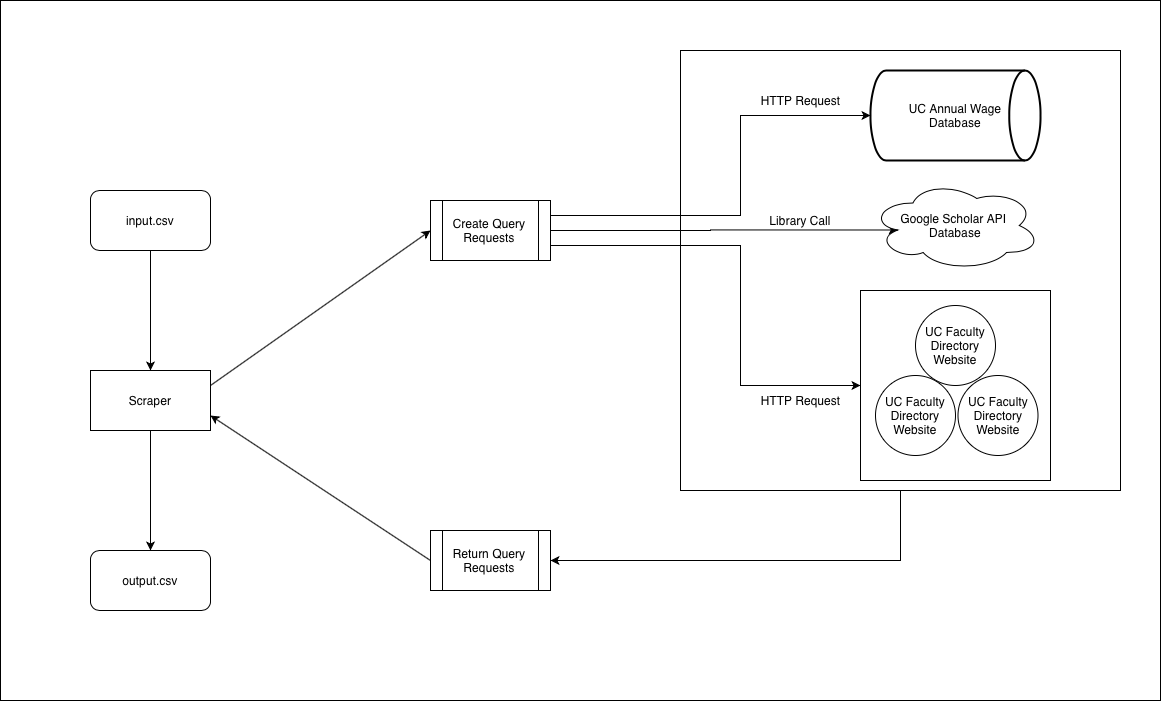

The diagram above was exported from draw.io. Its source (the exported page's mxGraphModel, read from the mxfile embedded in the PNG):
<mxGraphModel dx="2201" dy="913" grid="1" gridSize="10" guides="1" tooltips="1" connect="1" arrows="1" fold="1" page="1" pageScale="1" pageWidth="850" pageHeight="1100" math="0" shadow="0">
  <root>
    <mxCell id="0" />
    <mxCell id="1" parent="0" />
    <mxCell id="OPRmvrY2XSBcFyz_LM77-53" value="" style="rounded=0;whiteSpace=wrap;html=1;" vertex="1" parent="1">
      <mxGeometry x="-150" y="210" width="1160" height="700" as="geometry" />
    </mxCell>
    <mxCell id="OPRmvrY2XSBcFyz_LM77-52" style="edgeStyle=orthogonalEdgeStyle;rounded=0;orthogonalLoop=1;jettySize=auto;html=1;entryX=1;entryY=0.5;entryDx=0;entryDy=0;" edge="1" parent="1" source="OPRmvrY2XSBcFyz_LM77-46" target="OPRmvrY2XSBcFyz_LM77-16">
      <mxGeometry relative="1" as="geometry">
        <mxPoint x="750" y="870" as="targetPoint" />
        <Array as="points">
          <mxPoint x="750" y="770" />
        </Array>
      </mxGeometry>
    </mxCell>
    <mxCell id="OPRmvrY2XSBcFyz_LM77-46" value="" style="whiteSpace=wrap;html=1;aspect=fixed;" vertex="1" parent="1">
      <mxGeometry x="530" y="260" width="440" height="440" as="geometry" />
    </mxCell>
    <mxCell id="OPRmvrY2XSBcFyz_LM77-41" value="" style="whiteSpace=wrap;html=1;aspect=fixed;" vertex="1" parent="1">
      <mxGeometry x="710" y="500" width="190" height="190" as="geometry" />
    </mxCell>
    <mxCell id="OPRmvrY2XSBcFyz_LM77-10" style="edgeStyle=orthogonalEdgeStyle;rounded=0;orthogonalLoop=1;jettySize=auto;html=1;exitX=0.5;exitY=1;exitDx=0;exitDy=0;entryX=0.5;entryY=0;entryDx=0;entryDy=0;" edge="1" parent="1" source="OPRmvrY2XSBcFyz_LM77-2" target="OPRmvrY2XSBcFyz_LM77-9">
      <mxGeometry relative="1" as="geometry" />
    </mxCell>
    <mxCell id="OPRmvrY2XSBcFyz_LM77-2" value="input.csv" style="rounded=1;whiteSpace=wrap;html=1;" vertex="1" parent="1">
      <mxGeometry x="-60" y="400" width="120" height="60" as="geometry" />
    </mxCell>
    <mxCell id="OPRmvrY2XSBcFyz_LM77-3" value="output.csv" style="rounded=1;whiteSpace=wrap;html=1;" vertex="1" parent="1">
      <mxGeometry x="-60" y="760" width="120" height="60" as="geometry" />
    </mxCell>
    <mxCell id="OPRmvrY2XSBcFyz_LM77-11" style="edgeStyle=orthogonalEdgeStyle;rounded=0;orthogonalLoop=1;jettySize=auto;html=1;exitX=0.5;exitY=1;exitDx=0;exitDy=0;entryX=0.5;entryY=0;entryDx=0;entryDy=0;" edge="1" parent="1" source="OPRmvrY2XSBcFyz_LM77-9" target="OPRmvrY2XSBcFyz_LM77-3">
      <mxGeometry relative="1" as="geometry" />
    </mxCell>
    <mxCell id="OPRmvrY2XSBcFyz_LM77-9" value="Scraper" style="rounded=0;whiteSpace=wrap;html=1;" vertex="1" parent="1">
      <mxGeometry x="-60" y="580" width="120" height="60" as="geometry" />
    </mxCell>
    <mxCell id="OPRmvrY2XSBcFyz_LM77-13" value="" style="endArrow=classic;html=1;exitX=1;exitY=0.25;exitDx=0;exitDy=0;entryX=0;entryY=0.5;entryDx=0;entryDy=0;" edge="1" parent="1" source="OPRmvrY2XSBcFyz_LM77-9" target="OPRmvrY2XSBcFyz_LM77-15">
      <mxGeometry width="50" height="50" relative="1" as="geometry">
        <mxPoint x="280" y="600" as="sourcePoint" />
        <mxPoint x="330" y="450" as="targetPoint" />
      </mxGeometry>
    </mxCell>
    <mxCell id="OPRmvrY2XSBcFyz_LM77-33" style="edgeStyle=orthogonalEdgeStyle;rounded=0;orthogonalLoop=1;jettySize=auto;html=1;exitX=1;exitY=0.5;exitDx=0;exitDy=0;entryX=0.16;entryY=0.55;entryDx=0;entryDy=0;entryPerimeter=0;" edge="1" parent="1" source="OPRmvrY2XSBcFyz_LM77-15" target="OPRmvrY2XSBcFyz_LM77-31">
      <mxGeometry relative="1" as="geometry" />
    </mxCell>
    <mxCell id="OPRmvrY2XSBcFyz_LM77-49" style="edgeStyle=orthogonalEdgeStyle;rounded=0;orthogonalLoop=1;jettySize=auto;html=1;exitX=1;exitY=0.25;exitDx=0;exitDy=0;entryX=0;entryY=0.5;entryDx=0;entryDy=0;entryPerimeter=0;" edge="1" parent="1" source="OPRmvrY2XSBcFyz_LM77-15" target="OPRmvrY2XSBcFyz_LM77-29">
      <mxGeometry relative="1" as="geometry">
        <Array as="points">
          <mxPoint x="590" y="425" />
          <mxPoint x="590" y="325" />
        </Array>
      </mxGeometry>
    </mxCell>
    <mxCell id="OPRmvrY2XSBcFyz_LM77-50" style="edgeStyle=orthogonalEdgeStyle;rounded=0;orthogonalLoop=1;jettySize=auto;html=1;exitX=1;exitY=0.75;exitDx=0;exitDy=0;entryX=0;entryY=0.5;entryDx=0;entryDy=0;" edge="1" parent="1" source="OPRmvrY2XSBcFyz_LM77-15" target="OPRmvrY2XSBcFyz_LM77-41">
      <mxGeometry relative="1" as="geometry">
        <Array as="points">
          <mxPoint x="590" y="455" />
          <mxPoint x="590" y="595" />
        </Array>
      </mxGeometry>
    </mxCell>
    <mxCell id="OPRmvrY2XSBcFyz_LM77-15" value="Create Query&lt;br&gt;Requests" style="shape=process;whiteSpace=wrap;html=1;backgroundOutline=1;" vertex="1" parent="1">
      <mxGeometry x="280" y="410" width="120" height="60" as="geometry" />
    </mxCell>
    <mxCell id="OPRmvrY2XSBcFyz_LM77-16" value="Return Query&lt;br&gt;Requests" style="shape=process;whiteSpace=wrap;html=1;backgroundOutline=1;" vertex="1" parent="1">
      <mxGeometry x="280" y="740" width="120" height="60" as="geometry" />
    </mxCell>
    <mxCell id="OPRmvrY2XSBcFyz_LM77-17" value="" style="endArrow=classic;html=1;exitX=0;exitY=0.5;exitDx=0;exitDy=0;entryX=1;entryY=0.75;entryDx=0;entryDy=0;" edge="1" parent="1" source="OPRmvrY2XSBcFyz_LM77-16" target="OPRmvrY2XSBcFyz_LM77-9">
      <mxGeometry width="50" height="50" relative="1" as="geometry">
        <mxPoint x="270" y="680" as="sourcePoint" />
        <mxPoint x="410" y="560" as="targetPoint" />
      </mxGeometry>
    </mxCell>
    <mxCell id="OPRmvrY2XSBcFyz_LM77-26" value="HTTP Request" style="text;html=1;strokeColor=none;fillColor=none;align=center;verticalAlign=middle;whiteSpace=wrap;rounded=0;" vertex="1" parent="1">
      <mxGeometry x="597.5" y="300" width="105" height="20" as="geometry" />
    </mxCell>
    <mxCell id="OPRmvrY2XSBcFyz_LM77-29" value="UC Annual Wage&lt;br&gt;Database" style="strokeWidth=2;html=1;shape=mxgraph.flowchart.direct_data;whiteSpace=wrap;" vertex="1" parent="1">
      <mxGeometry x="720" y="280" width="170" height="90" as="geometry" />
    </mxCell>
    <mxCell id="OPRmvrY2XSBcFyz_LM77-31" value="Google Scholar API &lt;br&gt;Database" style="ellipse;shape=cloud;whiteSpace=wrap;html=1;" vertex="1" parent="1">
      <mxGeometry x="720" y="390" width="170" height="90" as="geometry" />
    </mxCell>
    <mxCell id="OPRmvrY2XSBcFyz_LM77-36" value="Library Call" style="text;html=1;strokeColor=none;fillColor=none;align=center;verticalAlign=middle;whiteSpace=wrap;rounded=0;" vertex="1" parent="1">
      <mxGeometry x="580" y="420" width="140" height="20" as="geometry" />
    </mxCell>
    <mxCell id="OPRmvrY2XSBcFyz_LM77-37" value="UC Faculty&lt;br&gt;Directory&lt;br&gt;Website" style="ellipse;whiteSpace=wrap;html=1;aspect=fixed;" vertex="1" parent="1">
      <mxGeometry x="765" y="515" width="80" height="80" as="geometry" />
    </mxCell>
    <mxCell id="OPRmvrY2XSBcFyz_LM77-38" value="UC Faculty&lt;br&gt;Directory&lt;br&gt;Website" style="ellipse;whiteSpace=wrap;html=1;aspect=fixed;" vertex="1" parent="1">
      <mxGeometry x="807.5" y="585" width="80" height="80" as="geometry" />
    </mxCell>
    <mxCell id="OPRmvrY2XSBcFyz_LM77-39" value="UC Faculty&lt;br&gt;Directory&lt;br&gt;Website" style="ellipse;whiteSpace=wrap;html=1;aspect=fixed;" vertex="1" parent="1">
      <mxGeometry x="725" y="585" width="80" height="80" as="geometry" />
    </mxCell>
    <mxCell id="OPRmvrY2XSBcFyz_LM77-43" value="HTTP Request" style="text;html=1;strokeColor=none;fillColor=none;align=center;verticalAlign=middle;whiteSpace=wrap;rounded=0;" vertex="1" parent="1">
      <mxGeometry x="597.5" y="600" width="105" height="20" as="geometry" />
    </mxCell>
  </root>
</mxGraphModel>